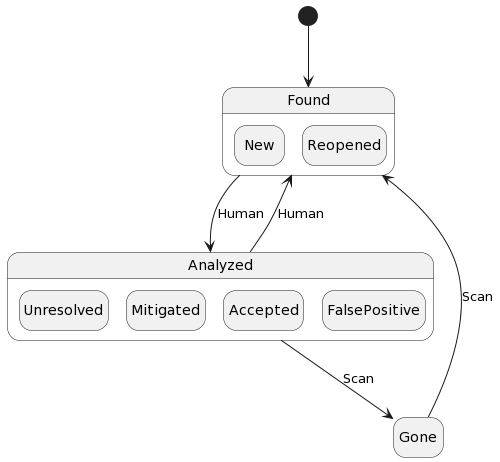

The diagram above was rendered by PlantUML. Its source (embedded in the PNG):
@startuml
hide empty description
[*] --> Found


Gone --> Found : Scan

state Found {
    state New
    state Reopened
}

Found --> Analyzed : Human

state Analyzed {
    state Unresolved
    state Mitigated
    state Accepted
    state FalsePositive
}

Analyzed --> Found : Human
Analyzed --> Gone : Scan
@enduml